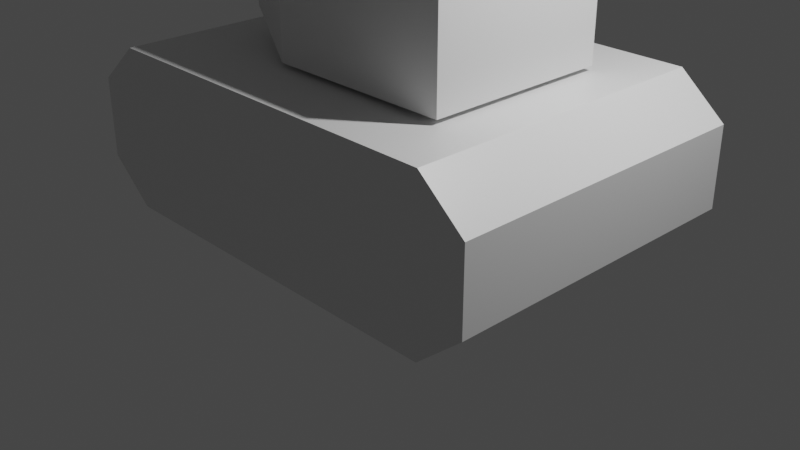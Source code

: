 # Source: tank.blend  (saved by Blender 3.2.14; exported with 4.5.12 LTS)
import bpy
from mathutils import Matrix  # noqa: F401  (used for matrix-valued properties, if any)

bpy.ops.wm.read_factory_settings(use_empty=True)
scene = bpy.context.scene
scene.name = 'Scene'

# ---- collections
col_collection = bpy.data.collections.new('Collection'); scene.collection.children.link(col_collection)

# ---- materials (node trees are filled in below, after node groups)
mat_material = bpy.data.materials.new('Material')
mat_material.alpha_threshold = 0.0
mat_material.use_transparent_shadow = False
mat_material.line_color = (0.0, 0.0, 0.0, 1.0)

# ---- material node trees
mat_material.use_nodes = True; mat_material.node_tree.nodes.clear()
_N = mat_material.node_tree.nodes; _L = mat_material.node_tree.links
n0 = _N.new('ShaderNodeOutputMaterial'); n0.name = 'Material Output'; n0.location = (300, 300)
n1 = _N.new('ShaderNodeBsdfPrincipled'); n1.name = 'Principled BSDF'; n1.location = (10, 300)
n1.distribution = 'GGX'
n1.subsurface_method = 'RANDOM_WALK_SKIN'
n1.inputs[2].default_value = 0.4
n1.inputs[3].default_value = 1.45
n1.inputs[27].default_value = (0.0, 0.0, 0.0, 1.0)
n1.inputs[28].default_value = 1.0
_L.new(n1.outputs[0], n0.inputs[0])
n0.is_active_output = True

# ---- world
world_world = bpy.data.worlds.new('World'); scene.world = world_world
world_world.use_nodes = True; world_world.node_tree.nodes.clear()
_N = world_world.node_tree.nodes; _L = world_world.node_tree.links
n0 = _N.new('ShaderNodeOutputWorld'); n0.name = 'World Output'; n0.location = (300, 300)
n1 = _N.new('ShaderNodeBackground'); n1.name = 'Background'; n1.location = (10, 300)
n1.inputs[0].default_value = (0.05088, 0.05088, 0.05088, 1.0)
_L.new(n1.outputs[0], n0.inputs[0])
n0.is_active_output = True
world_world.color = (0.05088, 0.05088, 0.05088)
world_world.use_sun_shadow = False
world_world.sun_shadow_jitter_overblur = 0.0

# ---- cameras
cam_camera = bpy.data.cameras.new('Camera')
cam_camera.clip_end = 100.0
cam_camera.ortho_scale = 7.314

# ---- lights
light_light = bpy.data.lights.new('Light', 'POINT')
light_light.transmission_factor = 0.0
light_light.energy = 1000.0
light_light.shadow_soft_size = 0.1
light_light.shadow_maximum_resolution = 0.006
light_light.use_absolute_resolution = True

# ---- meshes
me_base = bpy.data.meshes.new('Base')
me_base.from_pydata([(2.0, 2.0, 1.0), (2.0, 2.0, -1.0), (2.0, -2.0, 1.0), (2.0, -2.0, -1.0), (-2.0, 2.0, 1.0), (-2.0, 2.0, -1.0), (-2.0, -2.0, 1.0), (-2.0, -2.0, -1.0), (-2.5, -2.0, 0.5), (2.5, 2.0, 0.5), (2.5, -2.0, 0.5), (-2.5, 2.0, 0.5), (2.5, 2.0, -0.5), (2.5, -2.0, -0.5), (-2.5, 2.0, -0.5), (-2.5, -2.0, -0.5)], [], [(0, 4, 6, 2), (10, 2, 6, 8), (8, 6, 4, 11), (5, 1, 3, 7), (9, 0, 2, 10), (11, 4, 0, 9), (3, 13, 15, 7), (7, 15, 14, 5), (1, 12, 13, 3), (5, 14, 12, 1), (9, 12, 14, 11), (10, 13, 12, 9), (8, 15, 13, 10), (11, 14, 15, 8)])
_uv = me_base.uv_layers.new(name='UVMap')
_uv.uv.foreach_set('vector', [0.625, 0.5, 0.875, 0.5, 0.875, 0.75, 0.625, 0.75, 0.5625, 0.75, 0.625, 0.75, 0.625, 1.0, 0.5625, 1.0, 0.5625, 0.0, 0.625, 0.0, 0.625, 0.25, 0.5625, 0.25, 0.125, 0.5, 0.375, 0.5, 0.375, 0.75, 0.125, 0.75, 0.5625, 0.5, 0.625, 0.5, 0.625, 0.75, 0.5625, 0.75, 0.5625, 0.25, 0.625, 0.25, 0.625, 0.5, 0.5625, 0.5, 0.375, 0.75, 0.4375, 0.75, 0.4375, 1.0, 0.375, 1.0, 0.375, 0.0, 0.4375, 0.0, 0.4375, 0.25, 0.375, 0.25, 0.375, 0.5, 0.4375, 0.5, 0.4375, 0.75, 0.375, 0.75, 0.375, 0.25, 0.4375, 0.25, 0.4375, 0.5, 0.375, 0.5, 0.5625, 0.5, 0.4375, 0.5, 0.4375, 0.25, 0.5625, 0.25, 0.5625, 0.75, 0.4375, 0.75, 0.4375, 0.5, 0.5625, 0.5, 0.5625, 1.0, 0.4375, 1.0, 0.4375, 0.75, 0.5625, 0.75, 0.5625, 0.25, 0.4375, 0.25, 0.4375, 0.0, 0.5625, 1.0])
me_base.materials.append(mat_material)
me_base.use_mirror_vertex_groups = False
me_base.update()
me_cube = bpy.data.meshes.new('Cube')
me_cube.from_pydata([(-1.0, -0.5, -0.75), (-1.0, -0.5, -0.25), (-1.0, 0.5, -0.75), (-1.0, 0.5, -0.25), (2.0, -1.0, -1.0), (2.0, -1.0, 0.0), (2.0, 1.0, -1.0), (2.0, 1.0, 0.0), (0.0, 1.0, -1.0), (0.0, 1.0, 0.0), (0.0, -1.0, -1.0), (0.0, -1.0, 0.0)], [], [(0, 1, 3, 2), (8, 9, 7, 6), (6, 7, 5, 4), (10, 11, 1, 0), (8, 6, 4, 10), (9, 3, 1, 11), (7, 9, 11, 5), (2, 8, 10, 0), (4, 5, 11, 10), (2, 3, 9, 8)])
_uv = me_cube.uv_layers.new(name='UVMap')
_uv.uv.foreach_set('vector', [0.375, 0.0, 0.625, 0.0, 0.625, 0.25, 0.375, 0.25, 0.375, 0.375, 0.625, 0.375, 0.625, 0.5, 0.375, 0.5, 0.375, 0.5, 0.625, 0.5, 0.625, 0.75, 0.375, 0.75, 0.375, 0.875, 0.625, 0.875, 0.625, 1.0, 0.375, 1.0, 0.25, 0.5, 0.375, 0.5, 0.375, 0.75, 0.25, 0.75, 0.75, 0.5, 0.875, 0.5, 0.875, 0.75, 0.75, 0.75, 0.625, 0.5, 0.75, 0.5, 0.75, 0.75, 0.625, 0.75, 0.125, 0.5, 0.25, 0.5, 0.25, 0.75, 0.125, 0.75, 0.375, 0.75, 0.625, 0.75, 0.625, 0.875, 0.375, 0.875, 0.375, 0.25, 0.625, 0.25, 0.625, 0.375, 0.375, 0.375])
me_cube.update()
me_cube_001 = bpy.data.meshes.new('Cube.001')
me_cube_001.from_pydata([(-1.0, -1.0, -1.0), (-1.0, -1.0, 1.0), (-1.0, 1.0, -1.0), (-1.0, 1.0, 1.0), (1.0, -1.0, -1.0), (1.0, -1.0, 1.0), (1.0, 1.0, -1.0), (1.0, 1.0, 1.0)], [], [(0, 1, 3, 2), (2, 3, 7, 6), (6, 7, 5, 4), (4, 5, 1, 0), (2, 6, 4, 0), (7, 3, 1, 5)])
_uv = me_cube_001.uv_layers.new(name='UVMap')
_uv.uv.foreach_set('vector', [0.375, 0.0, 0.625, 0.0, 0.625, 0.25, 0.375, 0.25, 0.375, 0.25, 0.625, 0.25, 0.625, 0.5, 0.375, 0.5, 0.375, 0.5, 0.625, 0.5, 0.625, 0.75, 0.375, 0.75, 0.375, 0.75, 0.625, 0.75, 0.625, 1.0, 0.375, 1.0, 0.125, 0.5, 0.375, 0.5, 0.375, 0.75, 0.125, 0.75, 0.625, 0.5, 0.875, 0.5, 0.875, 0.75, 0.625, 0.75])
me_cube_001.update()

# ---- objects
ob_tank_base = bpy.data.objects.new('Tank.Base', me_base)
ob_light = bpy.data.objects.new('Light', light_light)
ob_camera = bpy.data.objects.new('Camera', cam_camera)
ob_tank_turret = bpy.data.objects.new('Tank.Turret', me_cube)
ob_tank_barrel = bpy.data.objects.new('Tank.Barrel', me_cube_001)

# ---- transforms, parenting, visibility, modifiers, constraints
ob_tank_base.location = (0.0, 0.0, 0.85)
ob_tank_base.scale = (1.0, 0.85, 0.85)
ob_tank_base.lock_rotations_4d = False
ob_tank_base.empty_display_type = 'ARROWS'
ob_tank_base.lineart.crease_threshold = 0.0
ob_light.location = (4.076, 1.005, 5.904)
ob_light.rotation_euler = (0.6503, 0.05522, 1.866)
ob_light.lock_rotations_4d = False
ob_light.empty_display_type = 'ARROWS'
ob_light.color = (0.0, 0.0, 0.0, 0.0)
ob_light.lineart.crease_threshold = 0.0
ob_camera.location = (7.359, -6.926, 4.958)
ob_camera.rotation_euler = (1.109, 0.0, 0.8149)
ob_camera.lock_rotations_4d = False
ob_camera.empty_display_type = 'ARROWS'
ob_camera.color = (0.0, 0.0, 0.0, 0.0)
ob_camera.display_type = 'WIRE'
ob_camera.lineart.crease_threshold = 0.0
ob_tank_turret.location = (-0.5, 0.0, 2.75)
ob_tank_barrel.location = (-2.5, 0.0, 2.25)
ob_tank_barrel.scale = (1.0, 0.1, 0.1)

# ---- collection membership
col_collection.objects.link(ob_tank_base)
col_collection.objects.link(ob_light)
col_collection.objects.link(ob_camera)
col_collection.objects.link(ob_tank_turret)
col_collection.objects.link(ob_tank_barrel)

# ---- scene / render settings (as saved in the file)
scene.camera = ob_camera
scene.frame_start = 1; scene.frame_end = 250; scene.frame_set(1)
scene.render.engine = 'BLENDER_EEVEE_NEXT'
scene.cycles.sampling_pattern = 'TABULATED_SOBOL'
scene.cycles.use_light_tree = False
scene.view_settings.view_transform = 'Filmic'
bpy.context.view_layer.update()
